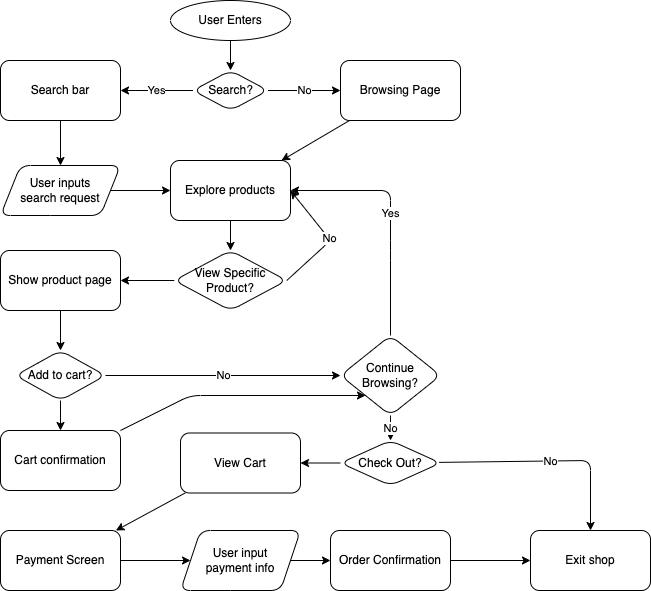

The diagram above was exported from draw.io. Its source (the exported page's mxGraphModel, read from the mxfile embedded in the PNG):
<mxGraphModel dx="933" dy="684" grid="1" gridSize="10" guides="1" tooltips="1" connect="1" arrows="1" fold="1" page="1" pageScale="1" pageWidth="850" pageHeight="1100" math="0" shadow="0">
  <root>
    <mxCell id="0" />
    <mxCell id="1" parent="0" />
    <mxCell id="21" value="" style="edgeStyle=none;html=1;" edge="1" parent="1" source="2" target="20">
      <mxGeometry relative="1" as="geometry" />
    </mxCell>
    <mxCell id="2" value="User Enters" style="ellipse;whiteSpace=wrap;html=1;" vertex="1" parent="1">
      <mxGeometry x="340" width="120" height="40" as="geometry" />
    </mxCell>
    <mxCell id="23" value="Yes" style="edgeStyle=none;html=1;" edge="1" parent="1" source="20" target="22">
      <mxGeometry relative="1" as="geometry" />
    </mxCell>
    <mxCell id="25" value="No" style="edgeStyle=none;html=1;" edge="1" parent="1" source="20" target="24">
      <mxGeometry relative="1" as="geometry" />
    </mxCell>
    <mxCell id="20" value="Search?" style="rhombus;whiteSpace=wrap;html=1;rounded=1;" vertex="1" parent="1">
      <mxGeometry x="362.5" y="70" width="75" height="40" as="geometry" />
    </mxCell>
    <mxCell id="29" value="" style="edgeStyle=none;html=1;" edge="1" parent="1" source="22" target="28">
      <mxGeometry relative="1" as="geometry" />
    </mxCell>
    <mxCell id="22" value="Search bar" style="rounded=1;whiteSpace=wrap;html=1;" vertex="1" parent="1">
      <mxGeometry x="170" y="60" width="120" height="60" as="geometry" />
    </mxCell>
    <mxCell id="31" value="" style="edgeStyle=none;html=1;" edge="1" parent="1" source="24" target="30">
      <mxGeometry relative="1" as="geometry" />
    </mxCell>
    <mxCell id="24" value="Browsing Page" style="rounded=1;whiteSpace=wrap;html=1;" vertex="1" parent="1">
      <mxGeometry x="510" y="60" width="120" height="60" as="geometry" />
    </mxCell>
    <mxCell id="32" style="edgeStyle=none;html=1;entryX=0;entryY=0.5;entryDx=0;entryDy=0;" edge="1" parent="1" source="28" target="30">
      <mxGeometry relative="1" as="geometry" />
    </mxCell>
    <mxCell id="28" value="User inputs &lt;br&gt;search request" style="shape=parallelogram;perimeter=parallelogramPerimeter;whiteSpace=wrap;html=1;fixedSize=1;rounded=1;" vertex="1" parent="1">
      <mxGeometry x="170" y="165" width="120" height="50" as="geometry" />
    </mxCell>
    <mxCell id="37" value="" style="edgeStyle=none;html=1;" edge="1" parent="1" source="30" target="36">
      <mxGeometry relative="1" as="geometry" />
    </mxCell>
    <mxCell id="30" value="Explore products" style="rounded=1;whiteSpace=wrap;html=1;" vertex="1" parent="1">
      <mxGeometry x="340" y="160" width="120" height="60" as="geometry" />
    </mxCell>
    <mxCell id="38" value="No" style="edgeStyle=none;html=1;entryX=1;entryY=0.5;entryDx=0;entryDy=0;exitX=1;exitY=0.5;exitDx=0;exitDy=0;" edge="1" parent="1" source="36" target="30">
      <mxGeometry relative="1" as="geometry">
        <Array as="points">
          <mxPoint x="500" y="240" />
        </Array>
      </mxGeometry>
    </mxCell>
    <mxCell id="47" value="" style="edgeStyle=none;html=1;" edge="1" parent="1" source="36" target="46">
      <mxGeometry relative="1" as="geometry" />
    </mxCell>
    <mxCell id="36" value="View Specific Product?" style="rhombus;whiteSpace=wrap;html=1;rounded=1;" vertex="1" parent="1">
      <mxGeometry x="343.75" y="250" width="112.5" height="60" as="geometry" />
    </mxCell>
    <mxCell id="49" value="" style="edgeStyle=none;html=1;" edge="1" parent="1" source="46" target="48">
      <mxGeometry relative="1" as="geometry" />
    </mxCell>
    <mxCell id="46" value="Show product page" style="whiteSpace=wrap;html=1;rounded=1;" vertex="1" parent="1">
      <mxGeometry x="170" y="250" width="120" height="60" as="geometry" />
    </mxCell>
    <mxCell id="53" value="No" style="edgeStyle=none;html=1;" edge="1" parent="1" source="48" target="52">
      <mxGeometry relative="1" as="geometry" />
    </mxCell>
    <mxCell id="58" value="" style="edgeStyle=none;html=1;" edge="1" parent="1" source="48" target="57">
      <mxGeometry relative="1" as="geometry" />
    </mxCell>
    <mxCell id="48" value="Add to cart?" style="rhombus;whiteSpace=wrap;html=1;rounded=1;" vertex="1" parent="1">
      <mxGeometry x="185" y="350" width="90" height="50" as="geometry" />
    </mxCell>
    <mxCell id="54" value="Yes" style="edgeStyle=none;html=1;entryX=1;entryY=0.5;entryDx=0;entryDy=0;" edge="1" parent="1" source="52" target="30">
      <mxGeometry relative="1" as="geometry">
        <Array as="points">
          <mxPoint x="560" y="250" />
          <mxPoint x="560" y="190" />
        </Array>
      </mxGeometry>
    </mxCell>
    <mxCell id="62" value="No" style="edgeStyle=none;html=1;" edge="1" parent="1" source="52" target="61">
      <mxGeometry relative="1" as="geometry" />
    </mxCell>
    <mxCell id="52" value="Continue Browsing?" style="rhombus;whiteSpace=wrap;html=1;rounded=1;" vertex="1" parent="1">
      <mxGeometry x="510" y="335" width="100" height="80" as="geometry" />
    </mxCell>
    <mxCell id="55" value="Exit shop" style="whiteSpace=wrap;html=1;rounded=1;" vertex="1" parent="1">
      <mxGeometry x="700" y="530" width="120" height="60" as="geometry" />
    </mxCell>
    <mxCell id="66" style="edgeStyle=none;html=1;entryX=0;entryY=1;entryDx=0;entryDy=0;" edge="1" parent="1" source="57" target="52">
      <mxGeometry relative="1" as="geometry">
        <Array as="points">
          <mxPoint x="360" y="395" />
        </Array>
      </mxGeometry>
    </mxCell>
    <mxCell id="57" value="Cart confirmation" style="rounded=1;whiteSpace=wrap;html=1;" vertex="1" parent="1">
      <mxGeometry x="170" y="430" width="120" height="60" as="geometry" />
    </mxCell>
    <mxCell id="63" value="No" style="edgeStyle=none;html=1;entryX=0.5;entryY=0;entryDx=0;entryDy=0;" edge="1" parent="1" source="61" target="55">
      <mxGeometry relative="1" as="geometry">
        <Array as="points">
          <mxPoint x="760" y="460" />
        </Array>
      </mxGeometry>
    </mxCell>
    <mxCell id="70" value="" style="edgeStyle=none;html=1;" edge="1" parent="1" source="61" target="69">
      <mxGeometry relative="1" as="geometry" />
    </mxCell>
    <mxCell id="61" value="Check Out?" style="rhombus;whiteSpace=wrap;html=1;rounded=1;" vertex="1" parent="1">
      <mxGeometry x="510" y="440" width="100" height="45" as="geometry" />
    </mxCell>
    <mxCell id="74" value="" style="edgeStyle=none;html=1;" edge="1" parent="1" source="69" target="73">
      <mxGeometry relative="1" as="geometry" />
    </mxCell>
    <mxCell id="69" value="View Cart" style="whiteSpace=wrap;html=1;rounded=1;" vertex="1" parent="1">
      <mxGeometry x="350" y="432.5" width="120" height="60" as="geometry" />
    </mxCell>
    <mxCell id="76" value="" style="edgeStyle=none;html=1;" edge="1" parent="1" source="73" target="75">
      <mxGeometry relative="1" as="geometry" />
    </mxCell>
    <mxCell id="73" value="Payment Screen" style="rounded=1;whiteSpace=wrap;html=1;" vertex="1" parent="1">
      <mxGeometry x="170" y="530" width="120" height="60" as="geometry" />
    </mxCell>
    <mxCell id="78" value="" style="edgeStyle=none;html=1;" edge="1" parent="1" source="75" target="77">
      <mxGeometry relative="1" as="geometry" />
    </mxCell>
    <mxCell id="75" value="User input &lt;br&gt;payment info" style="shape=parallelogram;perimeter=parallelogramPerimeter;whiteSpace=wrap;html=1;fixedSize=1;rounded=1;" vertex="1" parent="1">
      <mxGeometry x="350" y="530" width="120" height="60" as="geometry" />
    </mxCell>
    <mxCell id="79" value="" style="edgeStyle=none;html=1;" edge="1" parent="1" source="77" target="55">
      <mxGeometry relative="1" as="geometry" />
    </mxCell>
    <mxCell id="77" value="Order Confirmation" style="whiteSpace=wrap;html=1;rounded=1;" vertex="1" parent="1">
      <mxGeometry x="500" y="530" width="120" height="60" as="geometry" />
    </mxCell>
  </root>
</mxGraphModel>